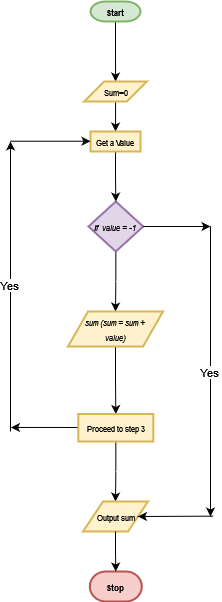

The diagram above was exported from draw.io. Its source (the exported page's mxGraphModel, read from the mxfile embedded in the PNG):
<mxGraphModel dx="956" dy="471" grid="1" gridSize="10" guides="1" tooltips="1" connect="1" arrows="1" fold="1" page="1" pageScale="1" pageWidth="850" pageHeight="1100" math="0" shadow="0">
  <root>
    <mxCell id="0" />
    <mxCell id="1" parent="0" />
    <mxCell id="Qjy6xbBO-DNcgt-Zktam-19" value="" style="edgeStyle=orthogonalEdgeStyle;rounded=0;orthogonalLoop=1;jettySize=auto;html=1;" edge="1" parent="1" source="Qjy6xbBO-DNcgt-Zktam-16" target="Qjy6xbBO-DNcgt-Zktam-18">
      <mxGeometry relative="1" as="geometry" />
    </mxCell>
    <mxCell id="Qjy6xbBO-DNcgt-Zktam-16" value="&lt;b&gt;&lt;font style=&quot;font-size: 8px;&quot;&gt;Start&lt;/font&gt;&lt;/b&gt;" style="strokeWidth=2;html=1;shape=mxgraph.flowchart.terminator;whiteSpace=wrap;fillColor=#d5e8d4;strokeColor=#82b366;" vertex="1" parent="1">
      <mxGeometry x="290" y="180" width="50" height="20" as="geometry" />
    </mxCell>
    <mxCell id="Qjy6xbBO-DNcgt-Zktam-36" value="" style="edgeStyle=orthogonalEdgeStyle;rounded=0;orthogonalLoop=1;jettySize=auto;html=1;" edge="1" parent="1" source="Qjy6xbBO-DNcgt-Zktam-18" target="Qjy6xbBO-DNcgt-Zktam-35">
      <mxGeometry relative="1" as="geometry" />
    </mxCell>
    <mxCell id="Qjy6xbBO-DNcgt-Zktam-18" value="&lt;font style=&quot;font-size: 8px;&quot;&gt;Sum=0 &lt;/font&gt;" style="shape=parallelogram;perimeter=parallelogramPerimeter;whiteSpace=wrap;html=1;fixedSize=1;strokeWidth=2;fillColor=#fff2cc;strokeColor=#d6b656;" vertex="1" parent="1">
      <mxGeometry x="283.75" y="260" width="62.5" height="20" as="geometry" />
    </mxCell>
    <mxCell id="Qjy6xbBO-DNcgt-Zktam-26" value="" style="edgeStyle=orthogonalEdgeStyle;rounded=0;orthogonalLoop=1;jettySize=auto;html=1;" edge="1" parent="1" source="Qjy6xbBO-DNcgt-Zktam-23" target="Qjy6xbBO-DNcgt-Zktam-25">
      <mxGeometry relative="1" as="geometry" />
    </mxCell>
    <mxCell id="Qjy6xbBO-DNcgt-Zktam-23" value="&lt;font style=&quot;font-size: 8px;&quot;&gt;&lt;em&gt;If&amp;nbsp; value = -1&lt;br&gt;&lt;/em&gt;&lt;/font&gt;" style="rhombus;whiteSpace=wrap;html=1;strokeWidth=2;fillColor=#e1d5e7;strokeColor=#9673a6;" vertex="1" parent="1">
      <mxGeometry x="287.97" y="380" width="54.69" height="50" as="geometry" />
    </mxCell>
    <mxCell id="Qjy6xbBO-DNcgt-Zktam-42" value="" style="edgeStyle=orthogonalEdgeStyle;rounded=0;orthogonalLoop=1;jettySize=auto;html=1;" edge="1" parent="1">
      <mxGeometry relative="1" as="geometry">
        <mxPoint x="287.97183673469385" y="605.9742857142858" as="sourcePoint" />
        <mxPoint x="210.48" y="605.96" as="targetPoint" />
      </mxGeometry>
    </mxCell>
    <mxCell id="Qjy6xbBO-DNcgt-Zktam-50" value="" style="edgeStyle=orthogonalEdgeStyle;rounded=0;orthogonalLoop=1;jettySize=auto;html=1;" edge="1" parent="1" source="Qjy6xbBO-DNcgt-Zktam-25" target="Qjy6xbBO-DNcgt-Zktam-49">
      <mxGeometry relative="1" as="geometry" />
    </mxCell>
    <mxCell id="Qjy6xbBO-DNcgt-Zktam-25" value="&lt;div&gt;&lt;font style=&quot;font-size: 8px;&quot;&gt;&lt;em&gt;sum (sum = sum +&amp;nbsp;&lt;/em&gt;&lt;/font&gt;&lt;/div&gt;&lt;div&gt;&lt;font style=&quot;font-size: 8px;&quot;&gt;&lt;em&gt;value)&lt;/em&gt;&lt;/font&gt;&lt;/div&gt;" style="shape=parallelogram;perimeter=parallelogramPerimeter;whiteSpace=wrap;html=1;fixedSize=1;strokeWidth=2;fillColor=#fff2cc;strokeColor=#d6b656;" vertex="1" parent="1">
      <mxGeometry x="267.5" y="490" width="95" height="35" as="geometry" />
    </mxCell>
    <mxCell id="Qjy6xbBO-DNcgt-Zktam-37" value="" style="edgeStyle=orthogonalEdgeStyle;rounded=0;orthogonalLoop=1;jettySize=auto;html=1;" edge="1" parent="1" source="Qjy6xbBO-DNcgt-Zktam-35" target="Qjy6xbBO-DNcgt-Zktam-23">
      <mxGeometry relative="1" as="geometry" />
    </mxCell>
    <mxCell id="Qjy6xbBO-DNcgt-Zktam-35" value="&lt;font style=&quot;font-size: 8px;&quot;&gt;Get a Value&lt;/font&gt;" style="whiteSpace=wrap;html=1;strokeWidth=2;fillColor=#fff2cc;strokeColor=#d6b656;" vertex="1" parent="1">
      <mxGeometry x="290" y="310" width="50" height="20" as="geometry" />
    </mxCell>
    <mxCell id="Qjy6xbBO-DNcgt-Zktam-45" value="" style="edgeStyle=orthogonalEdgeStyle;rounded=0;orthogonalLoop=1;jettySize=auto;html=1;" edge="1" parent="1">
      <mxGeometry relative="1" as="geometry">
        <mxPoint x="210" y="610" as="sourcePoint" />
        <mxPoint x="210" y="320" as="targetPoint" />
      </mxGeometry>
    </mxCell>
    <mxCell id="Qjy6xbBO-DNcgt-Zktam-72" value="Yes" style="edgeLabel;html=1;align=center;verticalAlign=middle;resizable=0;points=[];" vertex="1" connectable="0" parent="Qjy6xbBO-DNcgt-Zktam-45">
      <mxGeometry x="0.0046" y="1" relative="1" as="geometry">
        <mxPoint as="offset" />
      </mxGeometry>
    </mxCell>
    <mxCell id="Qjy6xbBO-DNcgt-Zktam-59" value="" style="edgeStyle=orthogonalEdgeStyle;rounded=0;orthogonalLoop=1;jettySize=auto;html=1;" edge="1" parent="1" source="Qjy6xbBO-DNcgt-Zktam-49" target="Qjy6xbBO-DNcgt-Zktam-58">
      <mxGeometry relative="1" as="geometry" />
    </mxCell>
    <mxCell id="Qjy6xbBO-DNcgt-Zktam-49" value="&lt;font style=&quot;font-size: 8px;&quot;&gt;Proceed to step 3&lt;/font&gt;" style="whiteSpace=wrap;html=1;fillColor=#fff2cc;strokeColor=#d6b656;strokeWidth=2;" vertex="1" parent="1">
      <mxGeometry x="277.81" y="592.5" width="75" height="27.5" as="geometry" />
    </mxCell>
    <mxCell id="Qjy6xbBO-DNcgt-Zktam-54" value="" style="edgeStyle=orthogonalEdgeStyle;rounded=0;orthogonalLoop=1;jettySize=auto;html=1;" edge="1" parent="1">
      <mxGeometry relative="1" as="geometry">
        <mxPoint x="210" y="319.71" as="sourcePoint" />
        <mxPoint x="290" y="319.71" as="targetPoint" />
      </mxGeometry>
    </mxCell>
    <mxCell id="Qjy6xbBO-DNcgt-Zktam-58" value="&lt;font style=&quot;font-size: 8px;&quot;&gt;Output sum&lt;/font&gt;" style="shape=parallelogram;perimeter=parallelogramPerimeter;whiteSpace=wrap;html=1;fixedSize=1;fillColor=#fff2cc;strokeColor=#d6b656;strokeWidth=2;" vertex="1" parent="1">
      <mxGeometry x="282.5" y="680" width="65" height="30" as="geometry" />
    </mxCell>
    <mxCell id="Qjy6xbBO-DNcgt-Zktam-60" value="&lt;b&gt;&lt;font style=&quot;font-size: 8px;&quot;&gt;Stop&lt;/font&gt;&lt;/b&gt;" style="strokeWidth=2;html=1;shape=mxgraph.flowchart.terminator;whiteSpace=wrap;fillColor=#f8cecc;strokeColor=#b85450;" vertex="1" parent="1">
      <mxGeometry x="289.31" y="750" width="52" height="30" as="geometry" />
    </mxCell>
    <mxCell id="Qjy6xbBO-DNcgt-Zktam-61" value="" style="edgeStyle=orthogonalEdgeStyle;rounded=0;orthogonalLoop=1;jettySize=auto;html=1;entryX=0.5;entryY=0;entryDx=0;entryDy=0;entryPerimeter=0;exitX=0.5;exitY=1;exitDx=0;exitDy=0;" edge="1" parent="1" source="Qjy6xbBO-DNcgt-Zktam-58" target="Qjy6xbBO-DNcgt-Zktam-60">
      <mxGeometry relative="1" as="geometry">
        <mxPoint x="330" y="720" as="sourcePoint" />
        <mxPoint x="320" y="740" as="targetPoint" />
      </mxGeometry>
    </mxCell>
    <mxCell id="Qjy6xbBO-DNcgt-Zktam-63" value="" style="edgeStyle=orthogonalEdgeStyle;rounded=0;orthogonalLoop=1;jettySize=auto;html=1;exitX=1;exitY=0.5;exitDx=0;exitDy=0;" edge="1" parent="1" source="Qjy6xbBO-DNcgt-Zktam-23">
      <mxGeometry relative="1" as="geometry">
        <mxPoint x="467.49183673469383" y="404.6842857142858" as="sourcePoint" />
        <mxPoint x="410" y="405" as="targetPoint" />
      </mxGeometry>
    </mxCell>
    <mxCell id="Qjy6xbBO-DNcgt-Zktam-64" value="" style="edgeStyle=orthogonalEdgeStyle;rounded=0;orthogonalLoop=1;jettySize=auto;html=1;exitX=1;exitY=0.5;exitDx=0;exitDy=0;" edge="1" parent="1">
      <mxGeometry relative="1" as="geometry">
        <mxPoint x="410" y="405" as="sourcePoint" />
        <mxPoint x="410" y="695" as="targetPoint" />
      </mxGeometry>
    </mxCell>
    <mxCell id="Qjy6xbBO-DNcgt-Zktam-73" value="Yes" style="edgeLabel;html=1;align=center;verticalAlign=middle;resizable=0;points=[];" vertex="1" connectable="0" parent="Qjy6xbBO-DNcgt-Zktam-64">
      <mxGeometry x="0.0023" y="-1" relative="1" as="geometry">
        <mxPoint as="offset" />
      </mxGeometry>
    </mxCell>
    <mxCell id="Qjy6xbBO-DNcgt-Zktam-70" value="" style="endArrow=classic;html=1;rounded=0;entryX=1;entryY=0.5;entryDx=0;entryDy=0;" edge="1" parent="1" target="Qjy6xbBO-DNcgt-Zktam-58">
      <mxGeometry width="50" height="50" relative="1" as="geometry">
        <mxPoint x="412.81" y="694.67" as="sourcePoint" />
        <mxPoint x="352.81" y="694.67" as="targetPoint" />
      </mxGeometry>
    </mxCell>
  </root>
</mxGraphModel>